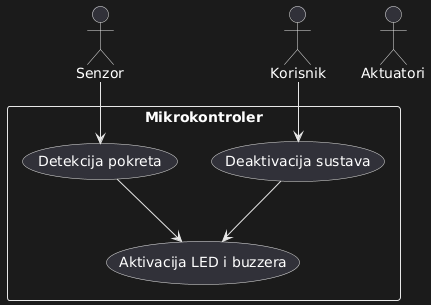

The diagram above was rendered by PlantUML. Its source (embedded in the PNG):
@startuml
actor Senzor
actor Korisnik
actor Aktuatori

rectangle "Mikrokontroler" {
  usecase "Detekcija pokreta" as UC1
  usecase "Aktivacija LED i buzzera" as UC2
  usecase "Deaktivacija sustava" as UC3
}

Senzor --> UC1
UC1 --> UC2
Korisnik --> UC3
UC3 --> UC2
@enduml